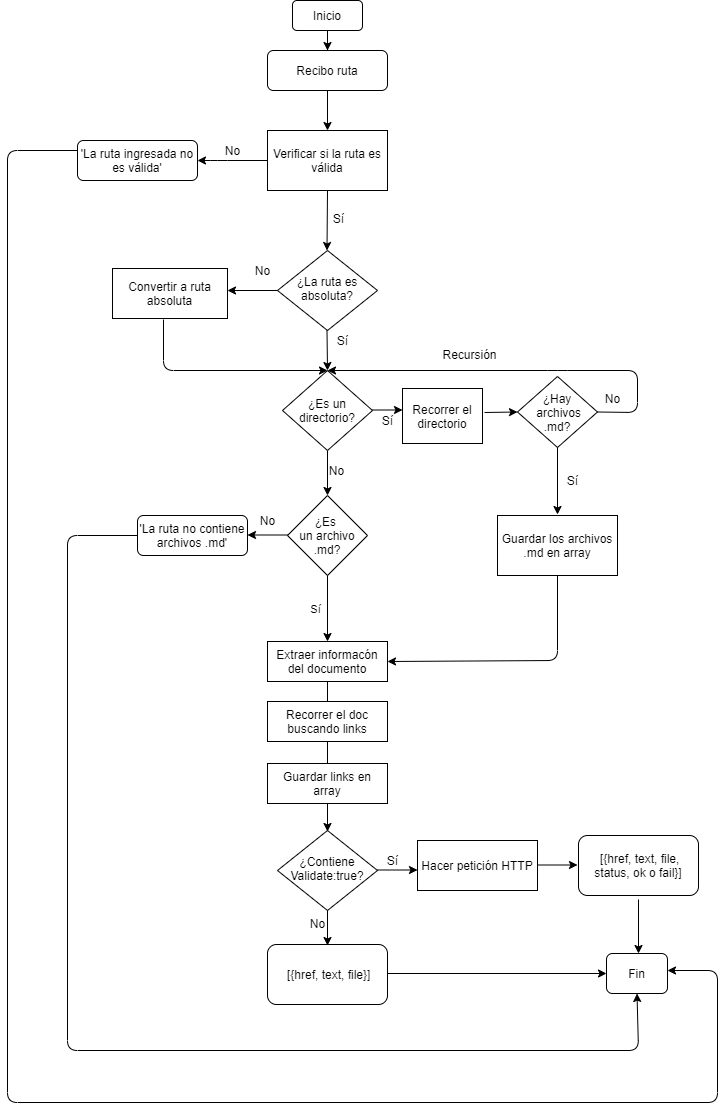

The diagram above was exported from draw.io. Its source (the exported page's mxGraphModel, read from the mxfile embedded in the PNG):
<mxGraphModel dx="1633" dy="1659" grid="1" gridSize="10" guides="1" tooltips="1" connect="1" arrows="1" fold="1" page="1" pageScale="1" pageWidth="827" pageHeight="1169" math="0" shadow="0">
  <root>
    <mxCell id="WIyWlLk6GJQsqaUBKTNV-0" />
    <mxCell id="WIyWlLk6GJQsqaUBKTNV-1" parent="WIyWlLk6GJQsqaUBKTNV-0" />
    <mxCell id="WIyWlLk6GJQsqaUBKTNV-3" value="Recibo ruta" style="rounded=1;whiteSpace=wrap;html=1;fontSize=12;glass=0;strokeWidth=1;shadow=0;gradientColor=none;" parent="WIyWlLk6GJQsqaUBKTNV-1" vertex="1">
      <mxGeometry x="50" y="-170" width="120" height="40" as="geometry" />
    </mxCell>
    <mxCell id="WIyWlLk6GJQsqaUBKTNV-6" value="¿La ruta es absoluta?" style="rhombus;whiteSpace=wrap;html=1;shadow=0;fontFamily=Helvetica;fontSize=12;align=center;strokeWidth=1;spacing=6;spacingTop=-4;" parent="WIyWlLk6GJQsqaUBKTNV-1" vertex="1">
      <mxGeometry x="60" y="30" width="100" height="80" as="geometry" />
    </mxCell>
    <mxCell id="WIyWlLk6GJQsqaUBKTNV-10" value="¿Contiene Validate:true?" style="rhombus;whiteSpace=wrap;html=1;shadow=0;fontFamily=Helvetica;fontSize=12;align=center;strokeWidth=1;spacing=6;spacingTop=-4;" parent="WIyWlLk6GJQsqaUBKTNV-1" vertex="1">
      <mxGeometry x="60" y="610" width="100" height="80" as="geometry" />
    </mxCell>
    <mxCell id="WIyWlLk6GJQsqaUBKTNV-11" value="&amp;nbsp;[{href, text, file}]" style="rounded=1;whiteSpace=wrap;html=1;fontSize=12;glass=0;strokeWidth=1;shadow=0;" parent="WIyWlLk6GJQsqaUBKTNV-1" vertex="1">
      <mxGeometry x="50" y="724" width="120" height="60" as="geometry" />
    </mxCell>
    <mxCell id="FbLDI2JXuscAtLd5ePeY-4" value="Hacer petición HTTP" style="rounded=0;whiteSpace=wrap;html=1;gradientColor=none;" parent="WIyWlLk6GJQsqaUBKTNV-1" vertex="1">
      <mxGeometry x="200" y="620" width="120" height="50" as="geometry" />
    </mxCell>
    <mxCell id="FbLDI2JXuscAtLd5ePeY-7" value="" style="endArrow=classic;html=1;" parent="WIyWlLk6GJQsqaUBKTNV-1" edge="1">
      <mxGeometry width="50" height="50" relative="1" as="geometry">
        <mxPoint x="320" y="644.5" as="sourcePoint" />
        <mxPoint x="360" y="644.5" as="targetPoint" />
      </mxGeometry>
    </mxCell>
    <mxCell id="FbLDI2JXuscAtLd5ePeY-8" value="&lt;span&gt;&amp;nbsp;[{href, text, file, status, ok o fail}]&lt;/span&gt;" style="rounded=1;whiteSpace=wrap;html=1;gradientColor=none;" parent="WIyWlLk6GJQsqaUBKTNV-1" vertex="1">
      <mxGeometry x="361" y="615" width="120" height="60" as="geometry" />
    </mxCell>
    <mxCell id="Ie7UVuMHBFk7MjA-E85W-27" value="" style="edgeStyle=orthogonalEdgeStyle;rounded=0;orthogonalLoop=1;jettySize=auto;html=1;" parent="WIyWlLk6GJQsqaUBKTNV-1" source="FbLDI2JXuscAtLd5ePeY-9" target="Ie7UVuMHBFk7MjA-E85W-0" edge="1">
      <mxGeometry relative="1" as="geometry" />
    </mxCell>
    <mxCell id="FbLDI2JXuscAtLd5ePeY-9" value="¿Es un directorio?" style="rhombus;whiteSpace=wrap;html=1;gradientColor=none;" parent="WIyWlLk6GJQsqaUBKTNV-1" vertex="1">
      <mxGeometry x="65" y="150" width="90" height="80" as="geometry" />
    </mxCell>
    <mxCell id="FbLDI2JXuscAtLd5ePeY-10" value="" style="endArrow=classic;html=1;entryX=0.5;entryY=0;entryDx=0;entryDy=0;" parent="WIyWlLk6GJQsqaUBKTNV-1" target="FbLDI2JXuscAtLd5ePeY-9" edge="1">
      <mxGeometry width="50" height="50" relative="1" as="geometry">
        <mxPoint x="109.5" y="110" as="sourcePoint" />
        <mxPoint x="110" y="140" as="targetPoint" />
      </mxGeometry>
    </mxCell>
    <mxCell id="FbLDI2JXuscAtLd5ePeY-13" value="" style="endArrow=classic;html=1;entryX=0.5;entryY=0;entryDx=0;entryDy=0;" parent="WIyWlLk6GJQsqaUBKTNV-1" target="juxNSxoOJ4cvtFlT5NBV-11" edge="1">
      <mxGeometry width="50" height="50" relative="1" as="geometry">
        <mxPoint x="109.5" y="303" as="sourcePoint" />
        <mxPoint x="110" y="360" as="targetPoint" />
        <Array as="points">
          <mxPoint x="110" y="310" />
        </Array>
      </mxGeometry>
    </mxCell>
    <mxCell id="FbLDI2JXuscAtLd5ePeY-17" value="Sí" style="edgeLabel;html=1;align=center;verticalAlign=middle;resizable=0;points=[];" parent="FbLDI2JXuscAtLd5ePeY-13" vertex="1" connectable="0">
      <mxGeometry x="0.7333" y="-3" relative="1" as="geometry">
        <mxPoint x="-9.5" y="-16" as="offset" />
      </mxGeometry>
    </mxCell>
    <mxCell id="FbLDI2JXuscAtLd5ePeY-15" value="" style="endArrow=classic;html=1;" parent="WIyWlLk6GJQsqaUBKTNV-1" edge="1">
      <mxGeometry width="50" height="50" relative="1" as="geometry">
        <mxPoint x="155" y="189.5" as="sourcePoint" />
        <mxPoint x="185" y="189.5" as="targetPoint" />
      </mxGeometry>
    </mxCell>
    <mxCell id="FbLDI2JXuscAtLd5ePeY-18" value="No" style="text;html=1;align=center;verticalAlign=middle;resizable=0;points=[];autosize=1;" parent="WIyWlLk6GJQsqaUBKTNV-1" vertex="1">
      <mxGeometry x="35" y="290" width="30" height="20" as="geometry" />
    </mxCell>
    <mxCell id="FbLDI2JXuscAtLd5ePeY-20" value="&amp;nbsp; guardar links en un array" style="rounded=0;whiteSpace=wrap;html=1;gradientColor=none;" parent="WIyWlLk6GJQsqaUBKTNV-1" vertex="1">
      <mxGeometry x="50" y="551" width="120" height="30" as="geometry" />
    </mxCell>
    <mxCell id="FbLDI2JXuscAtLd5ePeY-26" value="&lt;span&gt;Verificar si la ruta es válida&lt;br&gt;&lt;/span&gt;" style="rounded=0;whiteSpace=wrap;html=1;gradientColor=none;" parent="WIyWlLk6GJQsqaUBKTNV-1" vertex="1">
      <mxGeometry x="50" y="-90" width="120" height="60" as="geometry" />
    </mxCell>
    <mxCell id="FbLDI2JXuscAtLd5ePeY-31" value="No" style="text;html=1;align=center;verticalAlign=middle;resizable=0;points=[];autosize=1;" parent="WIyWlLk6GJQsqaUBKTNV-1" vertex="1">
      <mxGeometry x="30" y="40" width="30" height="20" as="geometry" />
    </mxCell>
    <mxCell id="X9BV9QTyct9YVWcDBWJd-2" value="" style="edgeStyle=elbowEdgeStyle;elbow=vertical;endArrow=classic;html=1;exitX=0;exitY=0.5;exitDx=0;exitDy=0;" parent="WIyWlLk6GJQsqaUBKTNV-1" source="FbLDI2JXuscAtLd5ePeY-26" edge="1">
      <mxGeometry width="50" height="50" relative="1" as="geometry">
        <mxPoint x="-60" y="170" as="sourcePoint" />
        <mxPoint x="-20" y="-60" as="targetPoint" />
        <Array as="points">
          <mxPoint y="-60" />
          <mxPoint x="-40" y="-60" />
          <mxPoint x="-20" y="-60" />
          <mxPoint x="-20" y="180" />
          <mxPoint x="-30" y="170" />
        </Array>
      </mxGeometry>
    </mxCell>
    <mxCell id="X9BV9QTyct9YVWcDBWJd-3" value="Recursión" style="text;html=1;align=center;verticalAlign=middle;resizable=0;points=[];autosize=1;" parent="WIyWlLk6GJQsqaUBKTNV-1" vertex="1">
      <mxGeometry x="217" y="124" width="70" height="20" as="geometry" />
    </mxCell>
    <mxCell id="GTJ-whG02JLhJ9BV44qA-1" value="" style="endArrow=classic;html=1;exitX=0.5;exitY=1;exitDx=0;exitDy=0;" parent="WIyWlLk6GJQsqaUBKTNV-1" source="FbLDI2JXuscAtLd5ePeY-26" edge="1">
      <mxGeometry width="50" height="50" relative="1" as="geometry">
        <mxPoint x="109.5" y="-20" as="sourcePoint" />
        <mxPoint x="109.5" y="30" as="targetPoint" />
      </mxGeometry>
    </mxCell>
    <mxCell id="cBOaE-tnwo-2R1U5J5Sl-0" value="Sí" style="text;html=1;align=center;verticalAlign=middle;resizable=0;points=[];autosize=1;" parent="WIyWlLk6GJQsqaUBKTNV-1" vertex="1">
      <mxGeometry x="106" y="-12" width="30" height="20" as="geometry" />
    </mxCell>
    <mxCell id="juxNSxoOJ4cvtFlT5NBV-0" value="'La ruta ingresada no es válida'" style="rounded=1;whiteSpace=wrap;html=1;" parent="WIyWlLk6GJQsqaUBKTNV-1" vertex="1">
      <mxGeometry x="-140" y="-80" width="120" height="40" as="geometry" />
    </mxCell>
    <mxCell id="juxNSxoOJ4cvtFlT5NBV-3" value="No" style="text;html=1;align=center;verticalAlign=middle;resizable=0;points=[];autosize=1;" parent="WIyWlLk6GJQsqaUBKTNV-1" vertex="1">
      <mxGeometry y="-80" width="30" height="20" as="geometry" />
    </mxCell>
    <mxCell id="juxNSxoOJ4cvtFlT5NBV-4" value="Convertir a ruta absoluta" style="rounded=0;whiteSpace=wrap;html=1;" parent="WIyWlLk6GJQsqaUBKTNV-1" vertex="1">
      <mxGeometry x="-105" y="48" width="115" height="50" as="geometry" />
    </mxCell>
    <mxCell id="juxNSxoOJ4cvtFlT5NBV-5" value="" style="endArrow=classic;html=1;exitX=0;exitY=0.5;exitDx=0;exitDy=0;" parent="WIyWlLk6GJQsqaUBKTNV-1" source="WIyWlLk6GJQsqaUBKTNV-6" edge="1">
      <mxGeometry width="50" height="50" relative="1" as="geometry">
        <mxPoint x="50" y="69.5" as="sourcePoint" />
        <mxPoint x="10" y="70" as="targetPoint" />
      </mxGeometry>
    </mxCell>
    <mxCell id="juxNSxoOJ4cvtFlT5NBV-6" value="" style="endArrow=classic;html=1;entryX=0.5;entryY=0;entryDx=0;entryDy=0;" parent="WIyWlLk6GJQsqaUBKTNV-1" target="FbLDI2JXuscAtLd5ePeY-9" edge="1">
      <mxGeometry width="50" height="50" relative="1" as="geometry">
        <mxPoint x="-54" y="99" as="sourcePoint" />
        <mxPoint x="110" y="140" as="targetPoint" />
        <Array as="points">
          <mxPoint x="-54" y="150" />
        </Array>
      </mxGeometry>
    </mxCell>
    <mxCell id="juxNSxoOJ4cvtFlT5NBV-18" value="" style="edgeStyle=orthogonalEdgeStyle;rounded=0;orthogonalLoop=1;jettySize=auto;html=1;entryX=0.5;entryY=0;entryDx=0;entryDy=0;" parent="WIyWlLk6GJQsqaUBKTNV-1" source="juxNSxoOJ4cvtFlT5NBV-11" edge="1">
      <mxGeometry relative="1" as="geometry">
        <mxPoint x="110" y="611" as="targetPoint" />
      </mxGeometry>
    </mxCell>
    <mxCell id="juxNSxoOJ4cvtFlT5NBV-11" value="Extraer informacón del documento" style="rounded=0;whiteSpace=wrap;html=1;" parent="WIyWlLk6GJQsqaUBKTNV-1" vertex="1">
      <mxGeometry x="50" y="421" width="120" height="40" as="geometry" />
    </mxCell>
    <mxCell id="juxNSxoOJ4cvtFlT5NBV-17" value="Guardar links en array" style="rounded=0;whiteSpace=wrap;html=1;" parent="WIyWlLk6GJQsqaUBKTNV-1" vertex="1">
      <mxGeometry x="50" y="543" width="120" height="40" as="geometry" />
    </mxCell>
    <mxCell id="juxNSxoOJ4cvtFlT5NBV-14" value="" style="endArrow=classic;html=1;entryX=0.5;entryY=0;entryDx=0;entryDy=0;" parent="WIyWlLk6GJQsqaUBKTNV-1" edge="1">
      <mxGeometry width="50" height="50" relative="1" as="geometry">
        <mxPoint x="421" y="679" as="sourcePoint" />
        <mxPoint x="421" y="733" as="targetPoint" />
      </mxGeometry>
    </mxCell>
    <mxCell id="juxNSxoOJ4cvtFlT5NBV-16" value="&lt;span&gt;Recorrer el doc buscando links&lt;/span&gt;" style="rounded=0;whiteSpace=wrap;html=1;" parent="WIyWlLk6GJQsqaUBKTNV-1" vertex="1">
      <mxGeometry x="50" y="481" width="120" height="40" as="geometry" />
    </mxCell>
    <mxCell id="juxNSxoOJ4cvtFlT5NBV-20" value="Sí" style="text;html=1;align=center;verticalAlign=middle;resizable=0;points=[];autosize=1;" parent="WIyWlLk6GJQsqaUBKTNV-1" vertex="1">
      <mxGeometry x="110" y="110" width="30" height="20" as="geometry" />
    </mxCell>
    <mxCell id="juxNSxoOJ4cvtFlT5NBV-26" value="" style="edgeStyle=orthogonalEdgeStyle;rounded=0;orthogonalLoop=1;jettySize=auto;html=1;" parent="WIyWlLk6GJQsqaUBKTNV-1" source="juxNSxoOJ4cvtFlT5NBV-21" edge="1">
      <mxGeometry relative="1" as="geometry">
        <mxPoint x="110" y="-170" as="targetPoint" />
      </mxGeometry>
    </mxCell>
    <mxCell id="juxNSxoOJ4cvtFlT5NBV-21" value="Inicio" style="rounded=1;whiteSpace=wrap;html=1;" parent="WIyWlLk6GJQsqaUBKTNV-1" vertex="1">
      <mxGeometry x="75" y="-220" width="70" height="30" as="geometry" />
    </mxCell>
    <mxCell id="juxNSxoOJ4cvtFlT5NBV-22" value="&lt;br&gt;" style="text;html=1;align=center;verticalAlign=middle;resizable=0;points=[];autosize=1;" parent="WIyWlLk6GJQsqaUBKTNV-1" vertex="1">
      <mxGeometry x="118" y="-181" width="20" height="20" as="geometry" />
    </mxCell>
    <mxCell id="juxNSxoOJ4cvtFlT5NBV-29" value="" style="endArrow=classic;html=1;entryX=0.5;entryY=0;entryDx=0;entryDy=0;" parent="WIyWlLk6GJQsqaUBKTNV-1" target="FbLDI2JXuscAtLd5ePeY-26" edge="1">
      <mxGeometry width="50" height="50" relative="1" as="geometry">
        <mxPoint x="110" y="-130" as="sourcePoint" />
        <mxPoint x="109" y="-99" as="targetPoint" />
      </mxGeometry>
    </mxCell>
    <mxCell id="Ie7UVuMHBFk7MjA-E85W-0" value="¿Es &lt;br&gt;un archivo .md?" style="rhombus;whiteSpace=wrap;html=1;" parent="WIyWlLk6GJQsqaUBKTNV-1" vertex="1">
      <mxGeometry x="70" y="275" width="80" height="80" as="geometry" />
    </mxCell>
    <mxCell id="Ie7UVuMHBFk7MjA-E85W-6" value="'La ruta no contiene archivos .md'" style="rounded=1;whiteSpace=wrap;html=1;" parent="WIyWlLk6GJQsqaUBKTNV-1" vertex="1">
      <mxGeometry x="-80" y="295" width="110" height="40" as="geometry" />
    </mxCell>
    <mxCell id="Ie7UVuMHBFk7MjA-E85W-7" value="Recorrer el directorio" style="rounded=0;whiteSpace=wrap;html=1;" parent="WIyWlLk6GJQsqaUBKTNV-1" vertex="1">
      <mxGeometry x="185" y="168" width="80" height="55" as="geometry" />
    </mxCell>
    <mxCell id="Ie7UVuMHBFk7MjA-E85W-12" value="" style="endArrow=classic;html=1;entryX=1;entryY=0.5;entryDx=0;entryDy=0;exitX=0.5;exitY=1;exitDx=0;exitDy=0;" parent="WIyWlLk6GJQsqaUBKTNV-1" source="juxNSxoOJ4cvtFlT5NBV-8" target="juxNSxoOJ4cvtFlT5NBV-11" edge="1">
      <mxGeometry width="50" height="50" relative="1" as="geometry">
        <mxPoint x="340" y="360" as="sourcePoint" />
        <mxPoint x="120" y="420" as="targetPoint" />
        <Array as="points">
          <mxPoint x="340" y="440" />
        </Array>
      </mxGeometry>
    </mxCell>
    <mxCell id="Ie7UVuMHBFk7MjA-E85W-16" value="¿Hay&lt;br&gt;&amp;nbsp;archivos .md?" style="rhombus;whiteSpace=wrap;html=1;" parent="WIyWlLk6GJQsqaUBKTNV-1" vertex="1">
      <mxGeometry x="300" y="156" width="80" height="71" as="geometry" />
    </mxCell>
    <mxCell id="Ie7UVuMHBFk7MjA-E85W-18" value="" style="endArrow=classic;html=1;exitX=1;exitY=0.5;exitDx=0;exitDy=0;" parent="WIyWlLk6GJQsqaUBKTNV-1" source="Ie7UVuMHBFk7MjA-E85W-16" edge="1">
      <mxGeometry width="50" height="50" relative="1" as="geometry">
        <mxPoint x="420" y="200" as="sourcePoint" />
        <mxPoint x="110" y="150" as="targetPoint" />
        <Array as="points">
          <mxPoint x="420" y="192" />
          <mxPoint x="420" y="150" />
          <mxPoint x="340" y="150" />
        </Array>
      </mxGeometry>
    </mxCell>
    <mxCell id="Ie7UVuMHBFk7MjA-E85W-19" value="" style="endArrow=classic;html=1;exitX=0.5;exitY=1;exitDx=0;exitDy=0;" parent="WIyWlLk6GJQsqaUBKTNV-1" source="Ie7UVuMHBFk7MjA-E85W-16" edge="1">
      <mxGeometry width="50" height="50" relative="1" as="geometry">
        <mxPoint x="340" y="260" as="sourcePoint" />
        <mxPoint x="340" y="294" as="targetPoint" />
      </mxGeometry>
    </mxCell>
    <mxCell id="Ie7UVuMHBFk7MjA-E85W-20" value="No" style="text;html=1;align=center;verticalAlign=middle;resizable=0;points=[];autosize=1;" parent="WIyWlLk6GJQsqaUBKTNV-1" vertex="1">
      <mxGeometry x="380" y="168" width="30" height="20" as="geometry" />
    </mxCell>
    <mxCell id="Ie7UVuMHBFk7MjA-E85W-21" value="Sí" style="text;html=1;align=center;verticalAlign=middle;resizable=0;points=[];autosize=1;" parent="WIyWlLk6GJQsqaUBKTNV-1" vertex="1">
      <mxGeometry x="340" y="250" width="30" height="20" as="geometry" />
    </mxCell>
    <mxCell id="Ie7UVuMHBFk7MjA-E85W-22" value="" style="endArrow=classic;html=1;entryX=0;entryY=0.5;entryDx=0;entryDy=0;" parent="WIyWlLk6GJQsqaUBKTNV-1" target="Ie7UVuMHBFk7MjA-E85W-16" edge="1">
      <mxGeometry width="50" height="50" relative="1" as="geometry">
        <mxPoint x="267" y="192" as="sourcePoint" />
        <mxPoint x="298" y="196.5" as="targetPoint" />
      </mxGeometry>
    </mxCell>
    <mxCell id="Ie7UVuMHBFk7MjA-E85W-23" value="" style="endArrow=classic;html=1;" parent="WIyWlLk6GJQsqaUBKTNV-1" edge="1">
      <mxGeometry width="50" height="50" relative="1" as="geometry">
        <mxPoint x="70" y="314.5" as="sourcePoint" />
        <mxPoint x="30" y="314.5" as="targetPoint" />
      </mxGeometry>
    </mxCell>
    <mxCell id="juxNSxoOJ4cvtFlT5NBV-12" value="Fin" style="rounded=1;whiteSpace=wrap;html=1;" parent="WIyWlLk6GJQsqaUBKTNV-1" vertex="1">
      <mxGeometry x="389" y="733" width="61" height="40" as="geometry" />
    </mxCell>
    <mxCell id="Ie7UVuMHBFk7MjA-E85W-34" value="" style="endArrow=classic;html=1;" parent="WIyWlLk6GJQsqaUBKTNV-1" edge="1">
      <mxGeometry width="50" height="50" relative="1" as="geometry">
        <mxPoint x="160" y="649.5" as="sourcePoint" />
        <mxPoint x="200" y="649.5" as="targetPoint" />
      </mxGeometry>
    </mxCell>
    <mxCell id="Ie7UVuMHBFk7MjA-E85W-35" value="" style="endArrow=classic;html=1;" parent="WIyWlLk6GJQsqaUBKTNV-1" edge="1">
      <mxGeometry width="50" height="50" relative="1" as="geometry">
        <mxPoint x="110" y="690" as="sourcePoint" />
        <mxPoint x="110" y="725" as="targetPoint" />
      </mxGeometry>
    </mxCell>
    <mxCell id="Ie7UVuMHBFk7MjA-E85W-36" value="No" style="text;html=1;align=center;verticalAlign=middle;resizable=0;points=[];autosize=1;" parent="WIyWlLk6GJQsqaUBKTNV-1" vertex="1">
      <mxGeometry x="85" y="693" width="30" height="20" as="geometry" />
    </mxCell>
    <mxCell id="Ie7UVuMHBFk7MjA-E85W-37" value="" style="endArrow=classic;html=1;entryX=0;entryY=0.5;entryDx=0;entryDy=0;" parent="WIyWlLk6GJQsqaUBKTNV-1" target="juxNSxoOJ4cvtFlT5NBV-12" edge="1">
      <mxGeometry width="50" height="50" relative="1" as="geometry">
        <mxPoint x="170" y="753" as="sourcePoint" />
        <mxPoint x="390" y="752.5" as="targetPoint" />
      </mxGeometry>
    </mxCell>
    <mxCell id="Ie7UVuMHBFk7MjA-E85W-40" value="" style="endArrow=classic;html=1;exitX=0;exitY=0.5;exitDx=0;exitDy=0;entryX=0.5;entryY=1;entryDx=0;entryDy=0;" parent="WIyWlLk6GJQsqaUBKTNV-1" source="Ie7UVuMHBFk7MjA-E85W-6" target="juxNSxoOJ4cvtFlT5NBV-12" edge="1">
      <mxGeometry width="50" height="50" relative="1" as="geometry">
        <mxPoint x="-200" y="320" as="sourcePoint" />
        <mxPoint x="30" y="840" as="targetPoint" />
        <Array as="points">
          <mxPoint x="-150" y="315" />
          <mxPoint x="-150" y="830" />
          <mxPoint x="421" y="830" />
        </Array>
      </mxGeometry>
    </mxCell>
    <mxCell id="Ie7UVuMHBFk7MjA-E85W-41" value="" style="endArrow=classic;html=1;exitX=0;exitY=0.25;exitDx=0;exitDy=0;" parent="WIyWlLk6GJQsqaUBKTNV-1" source="juxNSxoOJ4cvtFlT5NBV-0" edge="1">
      <mxGeometry width="50" height="50" relative="1" as="geometry">
        <mxPoint x="-210" y="20" as="sourcePoint" />
        <mxPoint x="450" y="750" as="targetPoint" />
        <Array as="points">
          <mxPoint x="-210" y="-70" />
          <mxPoint x="-210" y="882" />
          <mxPoint x="500" y="882" />
          <mxPoint x="500" y="750" />
        </Array>
      </mxGeometry>
    </mxCell>
    <mxCell id="juxNSxoOJ4cvtFlT5NBV-8" value="Guardar los archivos .md en array" style="rounded=0;whiteSpace=wrap;html=1;" parent="WIyWlLk6GJQsqaUBKTNV-1" vertex="1">
      <mxGeometry x="280" y="295" width="120" height="60" as="geometry" />
    </mxCell>
    <mxCell id="Ie7UVuMHBFk7MjA-E85W-45" value="No" style="text;html=1;align=center;verticalAlign=middle;resizable=0;points=[];autosize=1;" parent="WIyWlLk6GJQsqaUBKTNV-1" vertex="1">
      <mxGeometry x="104" y="240" width="30" height="20" as="geometry" />
    </mxCell>
    <mxCell id="Ie7UVuMHBFk7MjA-E85W-46" value="Sí" style="text;html=1;align=center;verticalAlign=middle;resizable=0;points=[];autosize=1;" parent="WIyWlLk6GJQsqaUBKTNV-1" vertex="1">
      <mxGeometry x="155" y="190" width="30" height="20" as="geometry" />
    </mxCell>
    <mxCell id="Ie7UVuMHBFk7MjA-E85W-48" value="Sí" style="text;html=1;align=center;verticalAlign=middle;resizable=0;points=[];autosize=1;" parent="WIyWlLk6GJQsqaUBKTNV-1" vertex="1">
      <mxGeometry x="160" y="630" width="30" height="20" as="geometry" />
    </mxCell>
  </root>
</mxGraphModel>